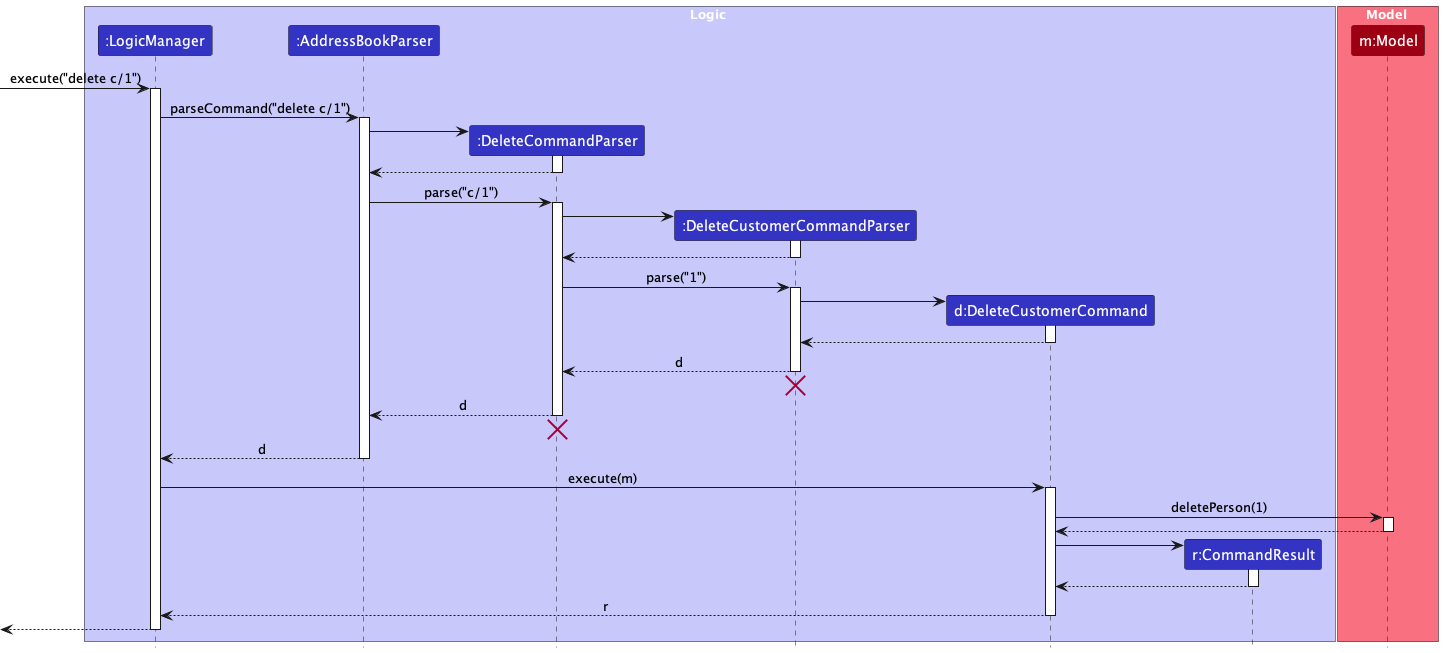

The diagram above was rendered by PlantUML. Its source (embedded in the PNG):
@startuml
!include style.puml
skinparam ArrowFontStyle plain

box Logic LOGIC_COLOR_T1
participant ":LogicManager" as LogicManager LOGIC_COLOR
participant ":AddressBookParser" as AddressBookParser LOGIC_COLOR
participant ":DeleteCommandParser" as DeleteCommandParser LOGIC_COLOR
participant ":DeleteCustomerCommandParser" as DeleteCustomerCommandParser LOGIC_COLOR
participant "d:DeleteCustomerCommand" as DeleteCustomerCommand LOGIC_COLOR
participant "r:CommandResult" as CommandResult LOGIC_COLOR
end box

box Model MODEL_COLOR_T1
participant "m:Model" as Model MODEL_COLOR
end box

[-> LogicManager : execute("delete c/1")
activate LogicManager

LogicManager -> AddressBookParser : parseCommand("delete c/1")
activate AddressBookParser

create DeleteCommandParser
AddressBookParser -> DeleteCommandParser
activate DeleteCommandParser

DeleteCommandParser --> AddressBookParser
deactivate DeleteCommandParser

AddressBookParser -> DeleteCommandParser : parse("c/1")
activate DeleteCommandParser

create DeleteCustomerCommandParser
DeleteCommandParser -> DeleteCustomerCommandParser
activate DeleteCustomerCommandParser

DeleteCustomerCommandParser --> DeleteCommandParser
deactivate DeleteCustomerCommandParser

DeleteCommandParser -> DeleteCustomerCommandParser : parse("1")
activate DeleteCustomerCommandParser

create DeleteCustomerCommand
DeleteCustomerCommandParser -> DeleteCustomerCommand
activate DeleteCustomerCommand

DeleteCustomerCommand --> DeleteCustomerCommandParser :
deactivate DeleteCustomerCommand

DeleteCustomerCommandParser --> DeleteCommandParser : d
deactivate DeleteCustomerCommandParser
'Hidden arrow to position the destroy marker below the end of the activation bar.
DeleteCustomerCommandParser -[hidden]-> DeleteCommandParser
destroy DeleteCustomerCommandParser

DeleteCommandParser --> AddressBookParser : d
deactivate DeleteCommandParser
'Hidden arrow to position the destroy marker below the end of the activation bar.
DeleteCommandParser -[hidden]-> AddressBookParser
destroy DeleteCommandParser

AddressBookParser --> LogicManager : d
deactivate AddressBookParser

LogicManager -> DeleteCustomerCommand : execute(m)
activate DeleteCustomerCommand

DeleteCustomerCommand -> Model : deletePerson(1)
activate Model

Model --> DeleteCustomerCommand
deactivate Model

create CommandResult
DeleteCustomerCommand -> CommandResult
activate CommandResult

CommandResult --> DeleteCustomerCommand
deactivate CommandResult

DeleteCustomerCommand --> LogicManager : r
deactivate DeleteCustomerCommand

[<--LogicManager
deactivate LogicManager
@enduml